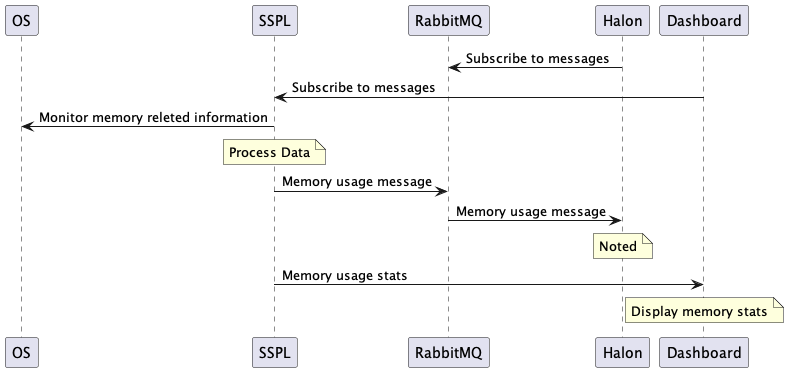

The diagram above was rendered by PlantUML. Its source (embedded in the PNG):
@startuml
participant OS
participant SSPL
participant RabbitMQ
participant Halon
participant Dashboard
Halon -> RabbitMQ: Subscribe to messages
Dashboard -> SSPL: Subscribe to messages
SSPL -> OS: Monitor memory releted information
note over SSPL: Process Data
SSPL -> RabbitMQ: Memory usage message
RabbitMQ -> Halon: Memory usage message
note over Halon: Noted
SSPL -> Dashboard  : Memory usage stats
note over Dashboard: Display memory stats
@enduml